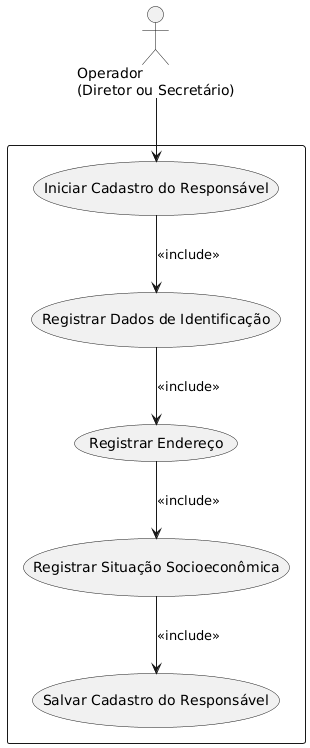

The diagram above was rendered by PlantUML. Its source (embedded in the PNG):
@startuml




actor "Operador\n(Diretor ou Secretário)" as Operador

rectangle {

  usecase "Iniciar Cadastro do Responsável" as UC1
  usecase "Registrar Dados de Identificação" as UC2
  usecase "Registrar Endereço" as UC3
  usecase "Registrar Situação Socioeconômica" as UC4
  usecase "Salvar Cadastro do Responsável" as UC5

}

Operador --> UC1

UC1 --> UC2 : <<include>>
UC2 --> UC3 : <<include>>
UC3 --> UC4 : <<include>>
UC4 --> UC5 : <<include>>

@enduml